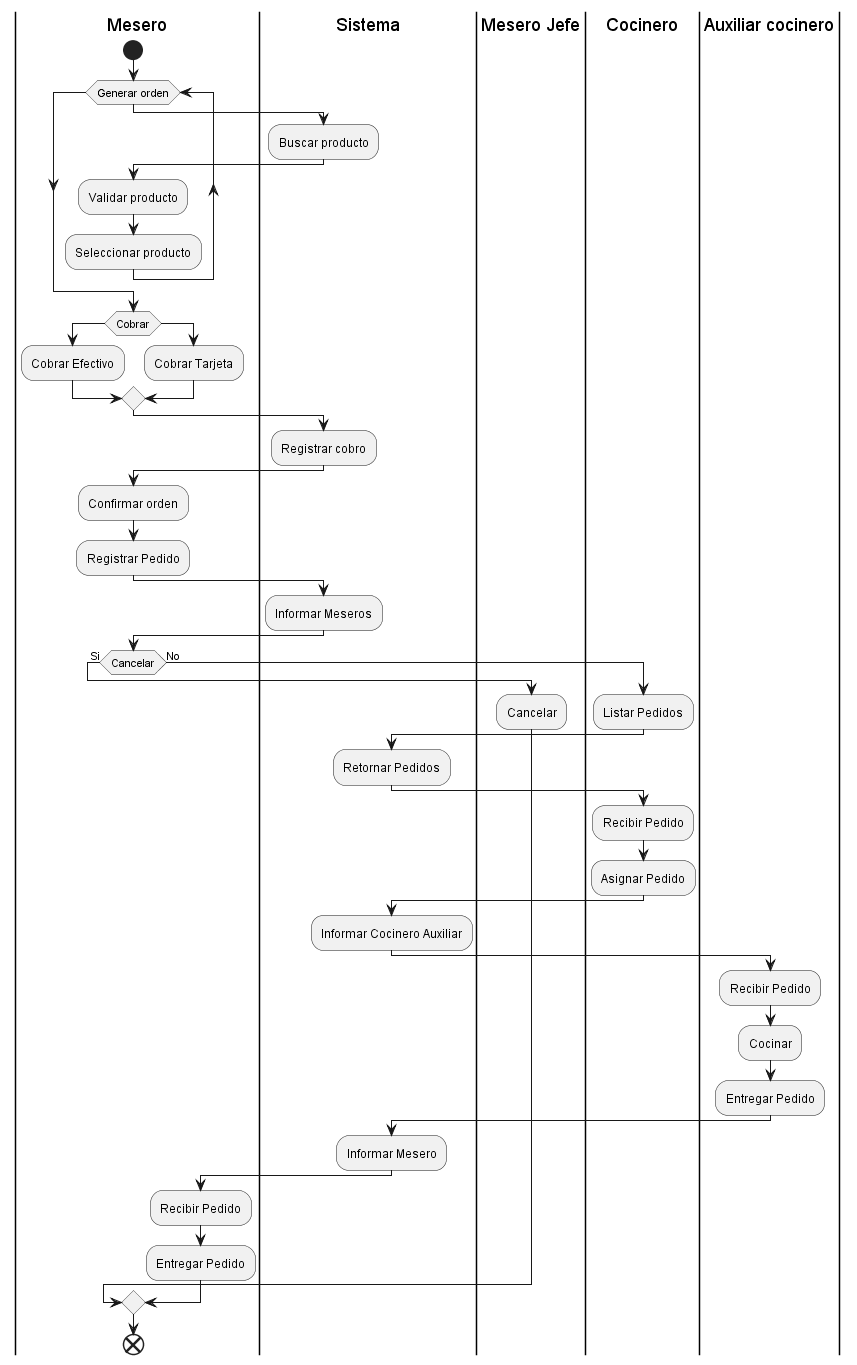

The diagram above was rendered by PlantUML. Its source (embedded in the PNG):
@startuml Restaurante

|Mesero|
start

while (Generar orden)
|Sistema|
:Buscar producto;


|Mesero|
:Validar producto;
:Seleccionar producto;
endwhile

if (Cobrar) then 
:Cobrar Efectivo;
else
:Cobrar Tarjeta;
endif

|Sistema|
:Registrar cobro;

|Mesero|
:Confirmar orden;
:Registrar Pedido;

|Sistema|
:Informar Meseros;

|Mesero|
if (Cancelar) then (Si)
|Mesero Jefe|
:Cancelar;
else (No)
|Cocinero|
:Listar Pedidos;

|Sistema|
:Retornar Pedidos;

|Cocinero|
:Recibir Pedido;
:Asignar Pedido;

|Sistema|
:Informar Cocinero Auxiliar;

|Auxiliar cocinero|
:Recibir Pedido;
:Cocinar;
:Entregar Pedido;


|Sistema|
:Informar Mesero;

|Mesero|
:Recibir Pedido;
:Entregar Pedido;
endif
end

@enduml